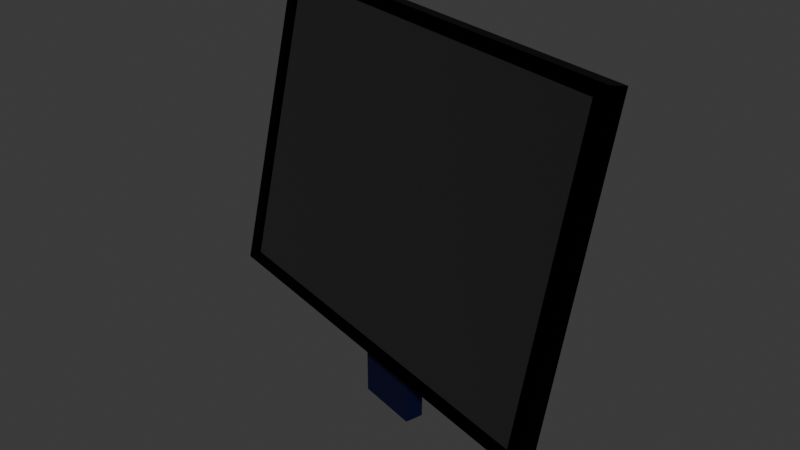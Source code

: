 # Source: screen.blend  (saved by Blender 4.4.32; exported with 4.5.12 LTS)
import bpy
from mathutils import Matrix  # noqa: F401  (used for matrix-valued properties, if any)

bpy.ops.wm.read_factory_settings(use_empty=True)
scene = bpy.context.scene
scene.name = 'Scene'

# ---- materials (node trees are filled in below, after node groups)
mat_base = bpy.data.materials.new('base')
mat_screen = bpy.data.materials.new('screen')
mat_screen_base = bpy.data.materials.new('screen-base')

# ---- material node trees
mat_base.use_nodes = True; mat_base.node_tree.nodes.clear()
_N = mat_base.node_tree.nodes; _L = mat_base.node_tree.links
n0 = _N.new('ShaderNodeBsdfPrincipled'); n0.name = 'Principled BSDF'; n0.location = (10, 300)
n0.inputs[0].default_value = (0.00285, 0.00486, 0.04953, 1.0)
n0.inputs[1].default_value = 0.5
n1 = _N.new('ShaderNodeOutputMaterial'); n1.name = 'Material Output'; n1.location = (300, 300)
_L.new(n0.outputs[0], n1.inputs[0])
n1.is_active_output = True
mat_screen.use_nodes = True; mat_screen.node_tree.nodes.clear()
_N = mat_screen.node_tree.nodes; _L = mat_screen.node_tree.links
n0 = _N.new('ShaderNodeBsdfPrincipled'); n0.name = 'Principled BSDF'; n0.location = (10, 300)
n0.inputs[0].default_value = (0.005181, 0.005182, 0.005182, 1.0)
n0.inputs[2].default_value = 1.0
n1 = _N.new('ShaderNodeOutputMaterial'); n1.name = 'Material Output'; n1.location = (300, 300)
_L.new(n0.outputs[0], n1.inputs[0])
n1.is_active_output = True
mat_screen_base.use_nodes = True; mat_screen_base.node_tree.nodes.clear()
_N = mat_screen_base.node_tree.nodes; _L = mat_screen_base.node_tree.links
n0 = _N.new('ShaderNodeBsdfPrincipled'); n0.name = 'Principled BSDF'; n0.location = (10, 300)
n0.inputs[0].default_value = (0.0, 0.0, 0.0, 1.0)
n0.inputs[1].default_value = 1.0
n1 = _N.new('ShaderNodeOutputMaterial'); n1.name = 'Material Output'; n1.location = (300, 300)
_L.new(n0.outputs[0], n1.inputs[0])
n1.is_active_output = True

# ---- world
world_world = bpy.data.worlds.new('World'); scene.world = world_world
world_world.use_nodes = True; world_world.node_tree.nodes.clear()
_N = world_world.node_tree.nodes; _L = world_world.node_tree.links
n0 = _N.new('ShaderNodeOutputWorld'); n0.name = 'World Output'; n0.location = (300, 300)
n1 = _N.new('ShaderNodeBackground'); n1.name = 'Background'; n1.location = (10, 300)
n1.inputs[0].default_value = (0.05088, 0.05088, 0.05088, 1.0)
_L.new(n1.outputs[0], n0.inputs[0])
n0.is_active_output = True
world_world.color = (0.05088, 0.05088, 0.05088)
world_world.sun_shadow_jitter_overblur = 0.0

# ---- meshes
me_screen = bpy.data.meshes.new('screen')
me_screen.from_pydata([(0.7109, -0.434, 0.375), (1.148, -0.434, 0.375), (0.7109, -0.3657, 0.6831), (1.148, -0.3657, 0.6831), (0.6984, -0.4362, 0.3653), (1.161, -0.4362, 0.3653), (0.6984, -0.3635, 0.6928), (1.161, -0.3635, 0.6928), (0.7109, -0.3608, 0.682), (0.7109, -0.4291, 0.374), (1.148, -0.4291, 0.374), (1.148, -0.3608, 0.682), (0.6984, -0.344, 0.6885), (0.6984, -0.4166, 0.361), (1.161, -0.4166, 0.361), (1.161, -0.344, 0.6885), (0.8946, -0.4069, 0.405), (0.8946, -0.3873, 0.4931), (0.9646, -0.3873, 0.4931), (0.9646, -0.4069, 0.405), (0.8946, -0.4069, 0.2835), (0.9646, -0.4069, 0.2835), (0.8946, -0.3873, 0.2835), (0.9646, -0.3873, 0.2835)], [], [(2, 6, 4, 0), (3, 7, 6, 2), (1, 0, 4, 5), (1, 5, 7, 3), (2, 0, 9, 8), (6, 7, 15, 12), (3, 2, 8, 11), (0, 1, 10, 9), (7, 5, 14, 15), (4, 6, 12, 13), (1, 3, 11, 10), (13, 12, 15, 14, 19, 18, 17, 16), (16, 19, 14, 13), (5, 4, 13, 14), (19, 16, 20, 21), (18, 19, 21, 23), (17, 22, 20, 16), (18, 23, 22, 17), (8, 9, 10, 11)])
me_screen.polygons.foreach_set('material_index', [2, 2, 2, 2, 2, 2, 2, 2, 2, 2, 2, 2, 2, 2, 0, 0, 0, 0, 1])
_uv = me_screen.uv_layers.new(name='UVMap')
_uv.uv.foreach_set('vector', [0.0, 1.0, 0.0, 1.0, 0.0, 0.0, 0.0, 0.0, 1.0, 1.0, 1.0, 1.0, 0.0, 1.0, 0.0, 1.0, 1.0, 0.0, 0.0, 0.0, 0.0, 0.0, 1.0, 0.0, 1.0, 0.0, 1.0, 0.0, 1.0, 1.0, 1.0, 1.0, 0.0, 1.0, 0.0, 0.0, 0.0, 0.0, 0.0, 1.0, 0.0, 1.0, 1.0, 1.0, 1.0, 1.0, 0.0, 1.0, 1.0, 1.0, 0.0, 1.0, 0.0, 1.0, 1.0, 1.0, 0.0, 0.0, 1.0, 0.0, 1.0, 0.0, 0.0, 0.0, 1.0, 1.0, 1.0, 0.0, 1.0, 0.0, 1.0, 1.0, 0.0, 0.0, 0.0, 1.0, 0.0, 1.0, 0.0, 0.0, 1.0, 0.0, 1.0, 1.0, 1.0, 1.0, 1.0, 0.0, 0.0, 0.0, 0.0, 0.0, 0.0, 0.0, 0.0, 0.0, 0.0, 0.0, 0.0, 0.0, 0.0, 0.0, 0.0, 0.0, 0.0, 0.0, 0.0, 0.0, 0.0, 0.0, 0.0, 0.0, 1.0, 0.0, 0.0, 0.0, 0.0, 0.0, 1.0, 0.0, 0.0, 0.0, 0.0, 0.0, 0.0, 0.0, 0.0, 0.0, 0.0, 0.0, 0.0, 0.0, 0.0, 0.0, 0.0, 0.0, 0.0, 0.0, 0.0, 0.0, 0.0, 0.0, 0.0, 0.0, 0.0, 0.0, 0.0, 0.0, 0.0, 0.0, 0.0, 0.0, 0.0, 1.0, 0.0, 0.0, 1.0, 0.0, 1.0, 1.0])
me_screen.materials.append(mat_base)
me_screen.materials.append(mat_screen)
me_screen.materials.append(mat_screen_base)
me_screen.update()

# ---- objects
ob_screen = bpy.data.objects.new('screen', me_screen)
ob_display = bpy.data.objects.new('display', None)

# ---- transforms, parenting, visibility, modifiers, constraints
ob_screen.location = (-1.49e-08, -2.98e-08, 0.0)
ob_screen.rotation_euler = (0.0, -4.806e-17, -0.2618)
ob_display.location = (0.7957, -0.6221, 0.528)
ob_display.rotation_euler = (-0.2182, 0.0, -0.2618)

# ---- collection membership
scene.collection.objects.link(ob_screen)
scene.collection.objects.link(ob_display)

# ---- scene / render settings (as saved in the file)
scene.frame_start = 1; scene.frame_end = 250; scene.frame_set(223)
scene.render.engine = 'BLENDER_EEVEE_NEXT'
bpy.context.view_layer.update()

# ---- added for rendering (the .blend has no active camera and no usable light): camera, sun
cam_auto = bpy.data.cameras.new('AutoCamera')
cam_auto.lens = 50.0
cam_auto.sensor_width = 36.0
cam_auto.clip_end = 1000.0
ob_auto_camera = bpy.data.objects.new('AutoCamera', cam_auto)
scene.collection.objects.link(ob_auto_camera)
ob_auto_camera.location = (1.40552, -1.34763, 0.974987)
ob_auto_camera.rotation_euler = (1.09748, -7.21219e-08, 0.694738)
scene.camera = ob_auto_camera
light_auto_sun = bpy.data.lights.new('AutoSun', 'SUN')
light_auto_sun.energy = 3.0
light_auto_sun.angle = 0.0523599
ob_auto_sun = bpy.data.objects.new('AutoSun', light_auto_sun)
scene.collection.objects.link(ob_auto_sun)
ob_auto_sun.rotation_euler = (0.872665, 0.174533, 0.523599)
bpy.context.view_layer.update()
